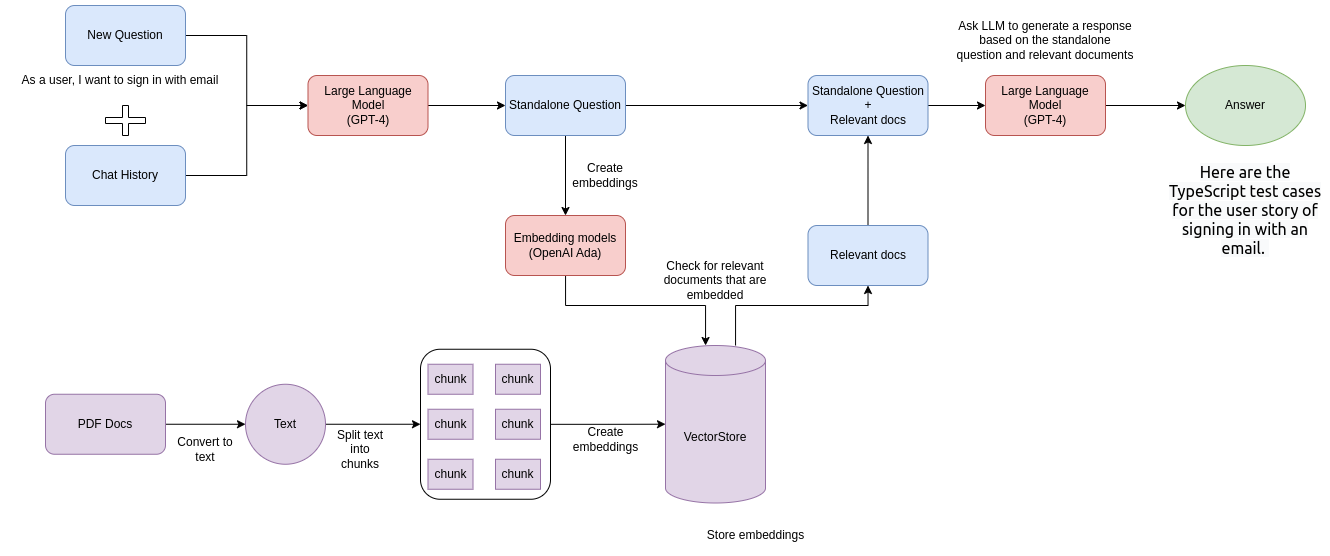

The diagram above was exported from draw.io. Its source (the exported page's mxGraphModel, read from the mxfile embedded in the PNG):
<mxGraphModel dx="1605" dy="992" grid="1" gridSize="10" guides="1" tooltips="1" connect="1" arrows="1" fold="1" page="1" pageScale="1" pageWidth="850" pageHeight="1100" math="0" shadow="0">
  <root>
    <mxCell id="0" />
    <mxCell id="1" parent="0" />
    <mxCell id="cDWTy-UVpaqAzENRSjgO-29" style="edgeStyle=orthogonalEdgeStyle;rounded=0;orthogonalLoop=1;jettySize=auto;html=1;entryX=0;entryY=0.5;entryDx=0;entryDy=0;" edge="1" parent="1" source="cDWTy-UVpaqAzENRSjgO-3" target="cDWTy-UVpaqAzENRSjgO-5">
      <mxGeometry relative="1" as="geometry" />
    </mxCell>
    <mxCell id="cDWTy-UVpaqAzENRSjgO-3" value="Chat History" style="rounded=1;whiteSpace=wrap;html=1;fillColor=#dae8fc;strokeColor=#6c8ebf;" vertex="1" parent="1">
      <mxGeometry x="120" y="160" width="120" height="60" as="geometry" />
    </mxCell>
    <mxCell id="cDWTy-UVpaqAzENRSjgO-28" style="edgeStyle=orthogonalEdgeStyle;rounded=0;orthogonalLoop=1;jettySize=auto;html=1;entryX=0;entryY=0.5;entryDx=0;entryDy=0;" edge="1" parent="1" source="cDWTy-UVpaqAzENRSjgO-4" target="cDWTy-UVpaqAzENRSjgO-5">
      <mxGeometry relative="1" as="geometry" />
    </mxCell>
    <mxCell id="cDWTy-UVpaqAzENRSjgO-4" value="New Question" style="rounded=1;whiteSpace=wrap;html=1;fillColor=#dae8fc;strokeColor=#6c8ebf;" vertex="1" parent="1">
      <mxGeometry x="120" y="20" width="120" height="60" as="geometry" />
    </mxCell>
    <mxCell id="cDWTy-UVpaqAzENRSjgO-30" value="" style="edgeStyle=orthogonalEdgeStyle;rounded=0;orthogonalLoop=1;jettySize=auto;html=1;" edge="1" parent="1" source="cDWTy-UVpaqAzENRSjgO-5" target="cDWTy-UVpaqAzENRSjgO-17">
      <mxGeometry relative="1" as="geometry" />
    </mxCell>
    <mxCell id="cDWTy-UVpaqAzENRSjgO-5" value="Large Language Model&lt;div&gt;(GPT-4)&lt;/div&gt;" style="rounded=1;whiteSpace=wrap;html=1;fillColor=#f8cecc;strokeColor=#b85450;" vertex="1" parent="1">
      <mxGeometry x="362.5" y="90" width="120" height="60" as="geometry" />
    </mxCell>
    <mxCell id="cDWTy-UVpaqAzENRSjgO-36" style="edgeStyle=orthogonalEdgeStyle;rounded=0;orthogonalLoop=1;jettySize=auto;html=1;" edge="1" parent="1" source="cDWTy-UVpaqAzENRSjgO-6" target="cDWTy-UVpaqAzENRSjgO-7">
      <mxGeometry relative="1" as="geometry" />
    </mxCell>
    <mxCell id="cDWTy-UVpaqAzENRSjgO-6" value="PDF Docs" style="rounded=1;whiteSpace=wrap;html=1;fillColor=#e1d5e7;strokeColor=#9673a6;" vertex="1" parent="1">
      <mxGeometry x="100" y="408.75" width="120" height="60" as="geometry" />
    </mxCell>
    <mxCell id="cDWTy-UVpaqAzENRSjgO-37" value="" style="edgeStyle=orthogonalEdgeStyle;rounded=0;orthogonalLoop=1;jettySize=auto;html=1;" edge="1" parent="1" source="cDWTy-UVpaqAzENRSjgO-7" target="cDWTy-UVpaqAzENRSjgO-8">
      <mxGeometry relative="1" as="geometry" />
    </mxCell>
    <mxCell id="cDWTy-UVpaqAzENRSjgO-7" value="Text" style="ellipse;whiteSpace=wrap;html=1;aspect=fixed;fillColor=#e1d5e7;strokeColor=#9673a6;" vertex="1" parent="1">
      <mxGeometry x="300" y="398.75" width="80" height="80" as="geometry" />
    </mxCell>
    <mxCell id="cDWTy-UVpaqAzENRSjgO-40" value="" style="edgeStyle=orthogonalEdgeStyle;rounded=0;orthogonalLoop=1;jettySize=auto;html=1;" edge="1" parent="1" source="cDWTy-UVpaqAzENRSjgO-8" target="cDWTy-UVpaqAzENRSjgO-16">
      <mxGeometry relative="1" as="geometry" />
    </mxCell>
    <mxCell id="cDWTy-UVpaqAzENRSjgO-8" value="" style="rounded=1;whiteSpace=wrap;html=1;" vertex="1" parent="1">
      <mxGeometry x="475" y="363.75" width="130" height="150" as="geometry" />
    </mxCell>
    <mxCell id="cDWTy-UVpaqAzENRSjgO-9" value="chunk" style="rounded=0;whiteSpace=wrap;html=1;fillColor=#e1d5e7;strokeColor=#9673a6;" vertex="1" parent="1">
      <mxGeometry x="482.5" y="378.75" width="45" height="30" as="geometry" />
    </mxCell>
    <mxCell id="cDWTy-UVpaqAzENRSjgO-10" value="chunk" style="rounded=0;whiteSpace=wrap;html=1;fillColor=#e1d5e7;strokeColor=#9673a6;" vertex="1" parent="1">
      <mxGeometry x="550" y="378.75" width="45" height="30" as="geometry" />
    </mxCell>
    <mxCell id="cDWTy-UVpaqAzENRSjgO-12" value="chunk" style="rounded=0;whiteSpace=wrap;html=1;fillColor=#e1d5e7;strokeColor=#9673a6;" vertex="1" parent="1">
      <mxGeometry x="482.5" y="423.75" width="45" height="30" as="geometry" />
    </mxCell>
    <mxCell id="cDWTy-UVpaqAzENRSjgO-13" value="chunk" style="rounded=0;whiteSpace=wrap;html=1;fillColor=#e1d5e7;strokeColor=#9673a6;" vertex="1" parent="1">
      <mxGeometry x="550" y="423.75" width="45" height="30" as="geometry" />
    </mxCell>
    <mxCell id="cDWTy-UVpaqAzENRSjgO-14" value="chunk" style="rounded=0;whiteSpace=wrap;html=1;fillColor=#e1d5e7;strokeColor=#9673a6;" vertex="1" parent="1">
      <mxGeometry x="482.5" y="473.75" width="45" height="30" as="geometry" />
    </mxCell>
    <mxCell id="cDWTy-UVpaqAzENRSjgO-15" value="chunk" style="rounded=0;whiteSpace=wrap;html=1;fillColor=#e1d5e7;strokeColor=#9673a6;" vertex="1" parent="1">
      <mxGeometry x="550" y="473.75" width="45" height="30" as="geometry" />
    </mxCell>
    <mxCell id="cDWTy-UVpaqAzENRSjgO-54" style="edgeStyle=orthogonalEdgeStyle;rounded=0;orthogonalLoop=1;jettySize=auto;html=1;entryX=0.5;entryY=1;entryDx=0;entryDy=0;" edge="1" parent="1" source="cDWTy-UVpaqAzENRSjgO-16" target="cDWTy-UVpaqAzENRSjgO-19">
      <mxGeometry relative="1" as="geometry">
        <Array as="points">
          <mxPoint x="790" y="320" />
          <mxPoint x="923" y="320" />
        </Array>
      </mxGeometry>
    </mxCell>
    <mxCell id="cDWTy-UVpaqAzENRSjgO-16" value="VectorStore" style="shape=cylinder3;whiteSpace=wrap;html=1;boundedLbl=1;backgroundOutline=1;size=15;fillColor=#e1d5e7;strokeColor=#9673a6;" vertex="1" parent="1">
      <mxGeometry x="720" y="360" width="100" height="157.5" as="geometry" />
    </mxCell>
    <mxCell id="cDWTy-UVpaqAzENRSjgO-31" value="" style="edgeStyle=orthogonalEdgeStyle;rounded=0;orthogonalLoop=1;jettySize=auto;html=1;" edge="1" parent="1" source="cDWTy-UVpaqAzENRSjgO-17" target="cDWTy-UVpaqAzENRSjgO-18">
      <mxGeometry relative="1" as="geometry" />
    </mxCell>
    <mxCell id="cDWTy-UVpaqAzENRSjgO-47" style="edgeStyle=orthogonalEdgeStyle;rounded=0;orthogonalLoop=1;jettySize=auto;html=1;" edge="1" parent="1" source="cDWTy-UVpaqAzENRSjgO-17" target="cDWTy-UVpaqAzENRSjgO-20">
      <mxGeometry relative="1" as="geometry" />
    </mxCell>
    <mxCell id="cDWTy-UVpaqAzENRSjgO-17" value="Standalone Question" style="rounded=1;whiteSpace=wrap;html=1;fillColor=#dae8fc;strokeColor=#6c8ebf;" vertex="1" parent="1">
      <mxGeometry x="560" y="90" width="120" height="60" as="geometry" />
    </mxCell>
    <mxCell id="cDWTy-UVpaqAzENRSjgO-44" style="edgeStyle=orthogonalEdgeStyle;rounded=0;orthogonalLoop=1;jettySize=auto;html=1;" edge="1" parent="1" source="cDWTy-UVpaqAzENRSjgO-18" target="cDWTy-UVpaqAzENRSjgO-16">
      <mxGeometry relative="1" as="geometry">
        <Array as="points">
          <mxPoint x="620" y="320" />
          <mxPoint x="760" y="320" />
        </Array>
      </mxGeometry>
    </mxCell>
    <mxCell id="cDWTy-UVpaqAzENRSjgO-18" value="Embedding models (OpenAI Ada)" style="rounded=1;whiteSpace=wrap;html=1;fillColor=#f8cecc;strokeColor=#b85450;" vertex="1" parent="1">
      <mxGeometry x="560" y="230" width="120" height="60" as="geometry" />
    </mxCell>
    <mxCell id="cDWTy-UVpaqAzENRSjgO-48" style="edgeStyle=orthogonalEdgeStyle;rounded=0;orthogonalLoop=1;jettySize=auto;html=1;entryX=0.5;entryY=1;entryDx=0;entryDy=0;" edge="1" parent="1" source="cDWTy-UVpaqAzENRSjgO-19" target="cDWTy-UVpaqAzENRSjgO-20">
      <mxGeometry relative="1" as="geometry" />
    </mxCell>
    <mxCell id="cDWTy-UVpaqAzENRSjgO-19" value="Relevant docs" style="rounded=1;whiteSpace=wrap;html=1;fillColor=#dae8fc;strokeColor=#6c8ebf;" vertex="1" parent="1">
      <mxGeometry x="862.5" y="240" width="120" height="60" as="geometry" />
    </mxCell>
    <mxCell id="cDWTy-UVpaqAzENRSjgO-49" value="" style="edgeStyle=orthogonalEdgeStyle;rounded=0;orthogonalLoop=1;jettySize=auto;html=1;" edge="1" parent="1" source="cDWTy-UVpaqAzENRSjgO-20" target="cDWTy-UVpaqAzENRSjgO-21">
      <mxGeometry relative="1" as="geometry" />
    </mxCell>
    <mxCell id="cDWTy-UVpaqAzENRSjgO-20" value="Standalone Question&lt;br&gt;+&lt;div&gt;Relevant docs&lt;/div&gt;" style="rounded=1;whiteSpace=wrap;html=1;fillColor=#dae8fc;strokeColor=#6c8ebf;" vertex="1" parent="1">
      <mxGeometry x="862.5" y="90" width="120" height="60" as="geometry" />
    </mxCell>
    <mxCell id="cDWTy-UVpaqAzENRSjgO-50" value="" style="edgeStyle=orthogonalEdgeStyle;rounded=0;orthogonalLoop=1;jettySize=auto;html=1;" edge="1" parent="1" source="cDWTy-UVpaqAzENRSjgO-21" target="cDWTy-UVpaqAzENRSjgO-22">
      <mxGeometry relative="1" as="geometry" />
    </mxCell>
    <mxCell id="cDWTy-UVpaqAzENRSjgO-21" value="Large Language Model&lt;div&gt;(GPT-4)&lt;/div&gt;" style="rounded=1;whiteSpace=wrap;html=1;fillColor=#f8cecc;strokeColor=#b85450;" vertex="1" parent="1">
      <mxGeometry x="1040" y="90" width="120" height="60" as="geometry" />
    </mxCell>
    <mxCell id="cDWTy-UVpaqAzENRSjgO-22" value="Answer" style="ellipse;whiteSpace=wrap;html=1;fillColor=#d5e8d4;strokeColor=#82b366;" vertex="1" parent="1">
      <mxGeometry x="1240" y="80" width="120" height="80" as="geometry" />
    </mxCell>
    <mxCell id="cDWTy-UVpaqAzENRSjgO-23" value="As a user, I want to sign in with email" style="text;html=1;align=center;verticalAlign=middle;whiteSpace=wrap;rounded=0;" vertex="1" parent="1">
      <mxGeometry x="60" y="80" width="230" height="30" as="geometry" />
    </mxCell>
    <mxCell id="cDWTy-UVpaqAzENRSjgO-24" value="" style="shape=cross;whiteSpace=wrap;html=1;" vertex="1" parent="1">
      <mxGeometry x="160" y="120" width="40" height="30" as="geometry" />
    </mxCell>
    <mxCell id="cDWTy-UVpaqAzENRSjgO-32" value="Create embeddings" style="text;html=1;align=center;verticalAlign=middle;whiteSpace=wrap;rounded=0;" vertex="1" parent="1">
      <mxGeometry x="630" y="175" width="60" height="30" as="geometry" />
    </mxCell>
    <mxCell id="cDWTy-UVpaqAzENRSjgO-34" value="Convert to text" style="text;html=1;align=center;verticalAlign=middle;whiteSpace=wrap;rounded=0;" vertex="1" parent="1">
      <mxGeometry x="230" y="448.75" width="60" height="30" as="geometry" />
    </mxCell>
    <mxCell id="cDWTy-UVpaqAzENRSjgO-39" value="Split text into chunks" style="text;html=1;align=center;verticalAlign=middle;whiteSpace=wrap;rounded=0;" vertex="1" parent="1">
      <mxGeometry x="385" y="448.75" width="60" height="30" as="geometry" />
    </mxCell>
    <mxCell id="cDWTy-UVpaqAzENRSjgO-41" value="Create embeddings" style="text;html=1;align=center;verticalAlign=middle;whiteSpace=wrap;rounded=0;" vertex="1" parent="1">
      <mxGeometry x="607.5" y="438.75" width="105" height="30" as="geometry" />
    </mxCell>
    <mxCell id="cDWTy-UVpaqAzENRSjgO-43" value="Check for relevant documents that are embedded" style="text;html=1;align=center;verticalAlign=middle;whiteSpace=wrap;rounded=0;" vertex="1" parent="1">
      <mxGeometry x="700" y="280" width="140" height="30" as="geometry" />
    </mxCell>
    <mxCell id="cDWTy-UVpaqAzENRSjgO-46" value="Store embeddings" style="text;html=1;align=center;verticalAlign=middle;whiteSpace=wrap;rounded=0;" vertex="1" parent="1">
      <mxGeometry x="757.5" y="535" width="105" height="30" as="geometry" />
    </mxCell>
    <mxCell id="cDWTy-UVpaqAzENRSjgO-51" value="Ask LLM to generate a response based on the standalone question and relevant documents" style="text;html=1;align=center;verticalAlign=middle;whiteSpace=wrap;rounded=0;" vertex="1" parent="1">
      <mxGeometry x="1010" y="40" width="180" height="30" as="geometry" />
    </mxCell>
    <mxCell id="cDWTy-UVpaqAzENRSjgO-52" value="&lt;span style=&quot;font-family: ui-sans-serif, system-ui, sans-serif, &amp;quot;Apple Color Emoji&amp;quot;, &amp;quot;Segoe UI Emoji&amp;quot;, &amp;quot;Segoe UI Symbol&amp;quot;, &amp;quot;Noto Color Emoji&amp;quot;; font-size: medium; text-align: start; background-color: rgb(249, 250, 251);&quot;&gt;Here are the TypeScript test cases for the user story of signing in with an email.&amp;nbsp;&lt;/span&gt;" style="text;html=1;align=center;verticalAlign=middle;whiteSpace=wrap;rounded=0;" vertex="1" parent="1">
      <mxGeometry x="1220" y="210" width="160" height="30" as="geometry" />
    </mxCell>
  </root>
</mxGraphModel>